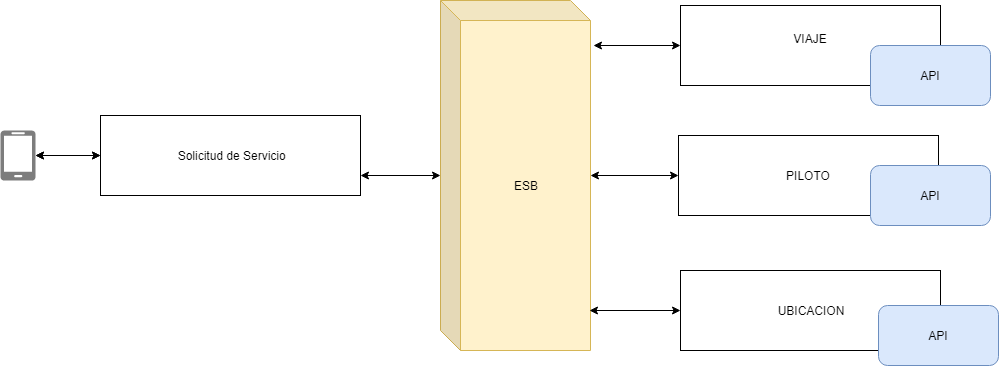

The diagram above was exported from draw.io. Its source (the exported page's mxGraphModel, read from the mxfile embedded in the PNG):
<mxGraphModel dx="868" dy="403" grid="1" gridSize="10" guides="1" tooltips="1" connect="1" arrows="1" fold="1" page="1" pageScale="1" pageWidth="827" pageHeight="1169" math="0" shadow="0">
  <root>
    <mxCell id="0" />
    <mxCell id="1" parent="0" />
    <mxCell id="C4h8lylBfRgeJ3GB7hYq-16" value="" style="edgeStyle=orthogonalEdgeStyle;rounded=0;orthogonalLoop=1;jettySize=auto;html=1;startArrow=classic;startFill=1;" parent="1" source="C4h8lylBfRgeJ3GB7hYq-1" target="C4h8lylBfRgeJ3GB7hYq-4" edge="1">
      <mxGeometry relative="1" as="geometry" />
    </mxCell>
    <mxCell id="C4h8lylBfRgeJ3GB7hYq-1" value="&amp;nbsp;Solicitud de Servicio" style="rounded=0;whiteSpace=wrap;html=1;" parent="1" vertex="1">
      <mxGeometry x="150" y="190" width="260" height="80" as="geometry" />
    </mxCell>
    <mxCell id="C4h8lylBfRgeJ3GB7hYq-15" style="edgeStyle=orthogonalEdgeStyle;rounded=0;orthogonalLoop=1;jettySize=auto;html=1;exitX=1;exitY=0.5;exitDx=0;exitDy=0;exitPerimeter=0;entryX=0;entryY=0.5;entryDx=0;entryDy=0;startArrow=classic;startFill=1;" parent="1" source="C4h8lylBfRgeJ3GB7hYq-4" target="C4h8lylBfRgeJ3GB7hYq-1" edge="1">
      <mxGeometry relative="1" as="geometry" />
    </mxCell>
    <mxCell id="C4h8lylBfRgeJ3GB7hYq-4" value="" style="pointerEvents=1;shadow=0;dashed=0;html=1;strokeColor=none;labelPosition=center;verticalLabelPosition=bottom;verticalAlign=top;align=center;shape=mxgraph.azure.mobile;fillColor=#7D7D7D;" parent="1" vertex="1">
      <mxGeometry x="50" y="205" width="35" height="50" as="geometry" />
    </mxCell>
    <mxCell id="C4h8lylBfRgeJ3GB7hYq-21" value="" style="edgeStyle=orthogonalEdgeStyle;rounded=0;orthogonalLoop=1;jettySize=auto;html=1;startArrow=classic;startFill=1;" parent="1" source="C4h8lylBfRgeJ3GB7hYq-11" edge="1">
      <mxGeometry relative="1" as="geometry">
        <mxPoint x="410" y="250" as="targetPoint" />
      </mxGeometry>
    </mxCell>
    <mxCell id="C4h8lylBfRgeJ3GB7hYq-11" value="ESB" style="shape=cube;whiteSpace=wrap;html=1;boundedLbl=1;backgroundOutline=1;darkOpacity=0.05;darkOpacity2=0.1;fillColor=#fff2cc;strokeColor=#d6b656;" parent="1" vertex="1">
      <mxGeometry x="490" y="75" width="150" height="350" as="geometry" />
    </mxCell>
    <mxCell id="C4h8lylBfRgeJ3GB7hYq-23" style="edgeStyle=orthogonalEdgeStyle;rounded=0;orthogonalLoop=1;jettySize=auto;html=1;exitX=0;exitY=0.5;exitDx=0;exitDy=0;entryX=1.02;entryY=0.129;entryDx=0;entryDy=0;entryPerimeter=0;startArrow=classic;startFill=1;" parent="1" source="C4h8lylBfRgeJ3GB7hYq-12" target="C4h8lylBfRgeJ3GB7hYq-11" edge="1">
      <mxGeometry relative="1" as="geometry" />
    </mxCell>
    <mxCell id="C4h8lylBfRgeJ3GB7hYq-12" value="&lt;span style=&quot;white-space: normal&quot;&gt;VIAJE&lt;br&gt;&lt;br&gt;&lt;/span&gt;" style="rounded=0;whiteSpace=wrap;html=1;" parent="1" vertex="1">
      <mxGeometry x="730" y="80" width="260" height="80" as="geometry" />
    </mxCell>
    <mxCell id="C4h8lylBfRgeJ3GB7hYq-24" style="edgeStyle=orthogonalEdgeStyle;rounded=0;orthogonalLoop=1;jettySize=auto;html=1;startArrow=classic;startFill=1;" parent="1" source="C4h8lylBfRgeJ3GB7hYq-13" target="C4h8lylBfRgeJ3GB7hYq-11" edge="1">
      <mxGeometry relative="1" as="geometry" />
    </mxCell>
    <mxCell id="C4h8lylBfRgeJ3GB7hYq-13" value="PILOTO&lt;br&gt;" style="rounded=0;whiteSpace=wrap;html=1;" parent="1" vertex="1">
      <mxGeometry x="728" y="210" width="260" height="80" as="geometry" />
    </mxCell>
    <mxCell id="C4h8lylBfRgeJ3GB7hYq-27" style="edgeStyle=orthogonalEdgeStyle;rounded=0;orthogonalLoop=1;jettySize=auto;html=1;entryX=0.993;entryY=0.886;entryDx=0;entryDy=0;entryPerimeter=0;startArrow=classic;startFill=1;" parent="1" source="C4h8lylBfRgeJ3GB7hYq-14" target="C4h8lylBfRgeJ3GB7hYq-11" edge="1">
      <mxGeometry relative="1" as="geometry" />
    </mxCell>
    <mxCell id="C4h8lylBfRgeJ3GB7hYq-14" value="UBICACION" style="rounded=0;whiteSpace=wrap;html=1;" parent="1" vertex="1">
      <mxGeometry x="730" y="345" width="260" height="80" as="geometry" />
    </mxCell>
    <mxCell id="wBNMrXQ3N0bRcdRMt2JC-1" value="API" style="rounded=1;whiteSpace=wrap;html=1;fillColor=#dae8fc;strokeColor=#6c8ebf;" vertex="1" parent="1">
      <mxGeometry x="920" y="120" width="120" height="60" as="geometry" />
    </mxCell>
    <mxCell id="wBNMrXQ3N0bRcdRMt2JC-2" value="API" style="rounded=1;whiteSpace=wrap;html=1;fillColor=#dae8fc;strokeColor=#6c8ebf;" vertex="1" parent="1">
      <mxGeometry x="920" y="240" width="120" height="60" as="geometry" />
    </mxCell>
    <mxCell id="wBNMrXQ3N0bRcdRMt2JC-3" value="API" style="rounded=1;whiteSpace=wrap;html=1;fillColor=#dae8fc;strokeColor=#6c8ebf;" vertex="1" parent="1">
      <mxGeometry x="928" y="380" width="120" height="60" as="geometry" />
    </mxCell>
  </root>
</mxGraphModel>